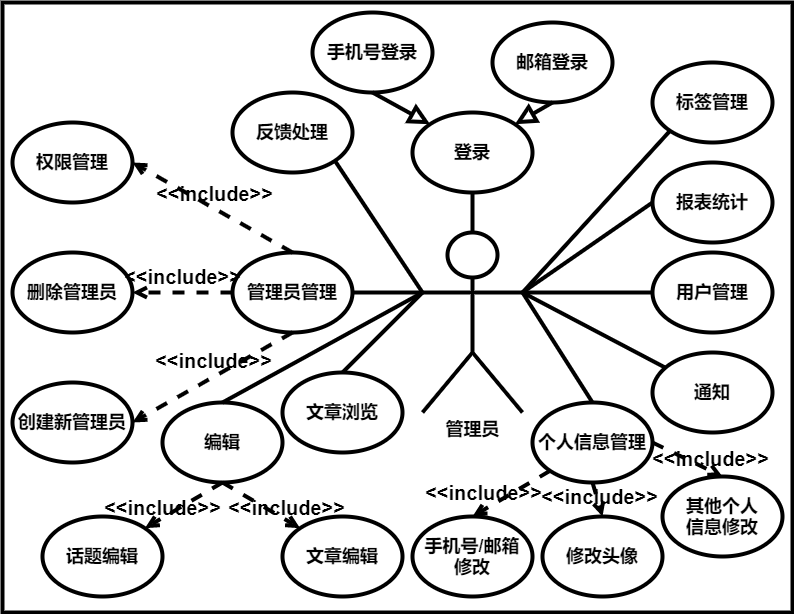

The diagram above was exported from draw.io. Its source (the exported page's mxGraphModel, read from the mxfile embedded in the PNG):
<mxGraphModel dx="2904" dy="-318" grid="1" gridSize="10" guides="1" tooltips="1" connect="1" arrows="1" fold="1" page="1" pageScale="1" pageWidth="827" pageHeight="1169" math="0" shadow="0">
  <root>
    <mxCell id="0" />
    <mxCell id="1" parent="0" />
    <mxCell id="72" value="" style="rounded=0;whiteSpace=wrap;html=1;fontSize=18;fontStyle=1;strokeWidth=4;" parent="1" vertex="1">
      <mxGeometry x="-800" y="1200" width="790" height="610" as="geometry" />
    </mxCell>
    <mxCell id="73" value="" style="endArrow=none;html=1;entryX=0.5;entryY=1;entryDx=0;entryDy=0;exitX=0.5;exitY=0;exitDx=0;exitDy=0;exitPerimeter=0;fontSize=18;fontStyle=1;strokeWidth=4;" parent="1" target="75" edge="1" source="83">
      <mxGeometry width="50" height="50" relative="1" as="geometry">
        <mxPoint x="-280.00000000000045" y="1430" as="sourcePoint" />
        <mxPoint x="-270" y="1370" as="targetPoint" />
      </mxGeometry>
    </mxCell>
    <mxCell id="75" value="登录" style="ellipse;whiteSpace=wrap;html=1;fontSize=18;fontStyle=1;strokeWidth=4;" parent="1" vertex="1">
      <mxGeometry x="-390" y="1310" width="120" height="80" as="geometry" />
    </mxCell>
    <mxCell id="83" value="管理员" style="shape=umlActor;verticalLabelPosition=bottom;verticalAlign=top;html=1;outlineConnect=0;fontSize=18;fontStyle=1;strokeWidth=4;" parent="1" vertex="1">
      <mxGeometry x="-380" y="1430" width="100" height="180" as="geometry" />
    </mxCell>
    <mxCell id="151" value="邮箱登录" style="ellipse;whiteSpace=wrap;html=1;fontSize=18;fontStyle=1;strokeWidth=4;" parent="1" vertex="1">
      <mxGeometry x="-310" y="1220" width="120" height="80" as="geometry" />
    </mxCell>
    <mxCell id="152" value="手机号登录" style="ellipse;whiteSpace=wrap;html=1;fontSize=18;fontStyle=1;strokeWidth=4;" parent="1" vertex="1">
      <mxGeometry x="-490" y="1210" width="120" height="80" as="geometry" />
    </mxCell>
    <mxCell id="153" value="报表统计" style="ellipse;whiteSpace=wrap;html=1;fontSize=18;fontStyle=1;strokeWidth=4;" parent="1" vertex="1">
      <mxGeometry x="-150" y="1360" width="120" height="80" as="geometry" />
    </mxCell>
    <mxCell id="154" value="标签管理" style="ellipse;whiteSpace=wrap;html=1;fontSize=18;fontStyle=1;strokeWidth=4;" parent="1" vertex="1">
      <mxGeometry x="-150" y="1260" width="120" height="80" as="geometry" />
    </mxCell>
    <mxCell id="155" value="管理员管理" style="ellipse;whiteSpace=wrap;html=1;fontSize=18;fontStyle=1;strokeWidth=4;" parent="1" vertex="1">
      <mxGeometry x="-570" y="1450" width="120" height="80" as="geometry" />
    </mxCell>
    <mxCell id="156" value="权限管理" style="ellipse;whiteSpace=wrap;html=1;fontSize=18;fontStyle=1;strokeWidth=4;" parent="1" vertex="1">
      <mxGeometry x="-790" y="1320" width="120" height="80" as="geometry" />
    </mxCell>
    <mxCell id="157" value="创建新管理员" style="ellipse;whiteSpace=wrap;html=1;fontSize=18;fontStyle=1;strokeWidth=4;" parent="1" vertex="1">
      <mxGeometry x="-790" y="1580" width="120" height="80" as="geometry" />
    </mxCell>
    <mxCell id="158" value="用户管理" style="ellipse;whiteSpace=wrap;html=1;fontSize=18;fontStyle=1;strokeWidth=4;" parent="1" vertex="1">
      <mxGeometry x="-150" y="1450" width="120" height="80" as="geometry" />
    </mxCell>
    <mxCell id="159" value="编辑" style="ellipse;whiteSpace=wrap;html=1;fontSize=18;fontStyle=1;strokeWidth=4;" parent="1" vertex="1">
      <mxGeometry x="-640" y="1600" width="120" height="80" as="geometry" />
    </mxCell>
    <mxCell id="160" value="反馈处理" style="ellipse;whiteSpace=wrap;html=1;fontSize=18;fontStyle=1;strokeWidth=4;" parent="1" vertex="1">
      <mxGeometry x="-570" y="1290" width="120" height="80" as="geometry" />
    </mxCell>
    <mxCell id="161" value="文章浏览" style="ellipse;whiteSpace=wrap;html=1;fontSize=18;fontStyle=1;strokeWidth=4;" parent="1" vertex="1">
      <mxGeometry x="-520" y="1570" width="120" height="80" as="geometry" />
    </mxCell>
    <mxCell id="162" value="通知" style="ellipse;whiteSpace=wrap;html=1;fontSize=18;fontStyle=1;strokeWidth=4;" parent="1" vertex="1">
      <mxGeometry x="-150" y="1550" width="120" height="80" as="geometry" />
    </mxCell>
    <mxCell id="163" value="个人信息管理" style="ellipse;whiteSpace=wrap;html=1;fontSize=18;fontStyle=1;strokeWidth=4;" parent="1" vertex="1">
      <mxGeometry x="-270" y="1600" width="120" height="80" as="geometry" />
    </mxCell>
    <mxCell id="164" value="&amp;lt;&amp;lt;include&amp;gt;&amp;gt;" style="html=1;verticalAlign=bottom;labelBackgroundColor=none;endArrow=open;endFill=0;dashed=1;strokeWidth=4;fontSize=20;entryX=1;entryY=0.5;entryDx=0;entryDy=0;exitX=0.5;exitY=0;exitDx=0;exitDy=0;fontStyle=1" parent="1" source="155" target="156" edge="1">
      <mxGeometry x="-0.0293" y="-1" width="160" relative="1" as="geometry">
        <mxPoint x="-280" y="1520" as="sourcePoint" />
        <mxPoint x="-120" y="1520" as="targetPoint" />
        <mxPoint x="-1" as="offset" />
      </mxGeometry>
    </mxCell>
    <mxCell id="166" value="&amp;lt;&amp;lt;include&amp;gt;&amp;gt;" style="html=1;verticalAlign=bottom;labelBackgroundColor=none;endArrow=open;endFill=0;dashed=1;strokeWidth=4;fontSize=20;entryX=1;entryY=0.5;entryDx=0;entryDy=0;exitX=0.5;exitY=1;exitDx=0;exitDy=0;fontStyle=1" parent="1" source="155" target="157" edge="1">
      <mxGeometry x="-0.0293" y="-1" width="160" relative="1" as="geometry">
        <mxPoint x="-500" y="1460" as="sourcePoint" />
        <mxPoint x="-670.0000000000273" y="1370" as="targetPoint" />
        <mxPoint x="-1" as="offset" />
      </mxGeometry>
    </mxCell>
    <mxCell id="167" value="" style="endArrow=none;html=1;entryX=1;entryY=1;entryDx=0;entryDy=0;exitX=0;exitY=0.3333333333333333;exitDx=0;exitDy=0;exitPerimeter=0;fontSize=18;fontStyle=1;strokeWidth=4;" parent="1" source="83" target="160" edge="1">
      <mxGeometry width="50" height="50" relative="1" as="geometry">
        <mxPoint x="-270" y="1440" as="sourcePoint" />
        <mxPoint x="-270" y="1380" as="targetPoint" />
      </mxGeometry>
    </mxCell>
    <mxCell id="168" value="" style="endArrow=none;html=1;entryX=0;entryY=0.3333333333333333;entryDx=0;entryDy=0;exitX=1;exitY=0.5;exitDx=0;exitDy=0;fontSize=18;fontStyle=1;strokeWidth=4;entryPerimeter=0;" parent="1" source="155" target="83" edge="1">
      <mxGeometry width="50" height="50" relative="1" as="geometry">
        <mxPoint x="-320" y="1500" as="sourcePoint" />
        <mxPoint x="-457.57359312884455" y="1368.284271247437" as="targetPoint" />
      </mxGeometry>
    </mxCell>
    <mxCell id="169" value="" style="endArrow=none;html=1;entryX=0;entryY=0.5;entryDx=0;entryDy=0;exitX=1;exitY=0.3333333333333333;exitDx=0;exitDy=0;fontSize=18;fontStyle=1;strokeWidth=4;exitPerimeter=0;" parent="1" source="83" target="153" edge="1">
      <mxGeometry width="50" height="50" relative="1" as="geometry">
        <mxPoint x="-440.0000000000273" y="1500" as="sourcePoint" />
        <mxPoint x="-320" y="1500" as="targetPoint" />
      </mxGeometry>
    </mxCell>
    <mxCell id="170" value="" style="endArrow=none;html=1;entryX=0;entryY=1;entryDx=0;entryDy=0;exitX=1;exitY=0.3333333333333333;exitDx=0;exitDy=0;fontSize=18;fontStyle=1;strokeWidth=4;exitPerimeter=0;" parent="1" source="83" target="154" edge="1">
      <mxGeometry width="50" height="50" relative="1" as="geometry">
        <mxPoint x="-430.0000000000273" y="1510" as="sourcePoint" />
        <mxPoint x="-310" y="1510" as="targetPoint" />
      </mxGeometry>
    </mxCell>
    <mxCell id="171" value="" style="endArrow=none;html=1;entryX=0;entryY=0.3333333333333333;entryDx=0;entryDy=0;exitX=0.5;exitY=0;exitDx=0;exitDy=0;fontSize=18;fontStyle=1;strokeWidth=4;entryPerimeter=0;" parent="1" source="159" target="83" edge="1">
      <mxGeometry width="50" height="50" relative="1" as="geometry">
        <mxPoint x="-420.0000000000273" y="1520" as="sourcePoint" />
        <mxPoint x="-300" y="1520" as="targetPoint" />
      </mxGeometry>
    </mxCell>
    <mxCell id="172" value="" style="endArrow=none;html=1;exitX=0.5;exitY=0;exitDx=0;exitDy=0;fontSize=18;fontStyle=1;strokeWidth=4;entryX=0;entryY=0.3333333333333333;entryDx=0;entryDy=0;entryPerimeter=0;" parent="1" source="161" target="83" edge="1">
      <mxGeometry width="50" height="50" relative="1" as="geometry">
        <mxPoint x="-410.0000000000273" y="1530" as="sourcePoint" />
        <mxPoint x="-330" y="1490" as="targetPoint" />
      </mxGeometry>
    </mxCell>
    <mxCell id="173" value="" style="endArrow=none;html=1;exitX=0;exitY=0.5;exitDx=0;exitDy=0;fontSize=18;fontStyle=1;strokeWidth=4;entryX=1;entryY=0.3333333333333333;entryDx=0;entryDy=0;entryPerimeter=0;" parent="1" source="158" target="83" edge="1">
      <mxGeometry width="50" height="50" relative="1" as="geometry">
        <mxPoint x="-457.57359312881636" y="1771.715728752544" as="sourcePoint" />
        <mxPoint x="-320" y="1500" as="targetPoint" />
      </mxGeometry>
    </mxCell>
    <mxCell id="174" value="" style="endArrow=none;html=1;fontSize=18;fontStyle=1;strokeWidth=4;entryX=1;entryY=0.3333333333333333;entryDx=0;entryDy=0;entryPerimeter=0;" parent="1" source="162" target="83" edge="1">
      <mxGeometry width="50" height="50" relative="1" as="geometry">
        <mxPoint x="-447.57359312881636" y="1781.715728752544" as="sourcePoint" />
        <mxPoint x="-310" y="1510" as="targetPoint" />
      </mxGeometry>
    </mxCell>
    <mxCell id="175" value="" style="endArrow=none;html=1;exitX=0.5;exitY=0;exitDx=0;exitDy=0;fontSize=18;fontStyle=1;strokeWidth=4;entryX=1;entryY=0.3333333333333333;entryDx=0;entryDy=0;entryPerimeter=0;" parent="1" source="163" target="83" edge="1">
      <mxGeometry width="50" height="50" relative="1" as="geometry">
        <mxPoint x="-437.57359312881636" y="1791.715728752544" as="sourcePoint" />
        <mxPoint x="-300" y="1520" as="targetPoint" />
      </mxGeometry>
    </mxCell>
    <mxCell id="178" value="" style="edgeStyle=none;html=1;endSize=12;endArrow=block;endFill=0;strokeWidth=4;fontSize=20;entryX=1;entryY=0;entryDx=0;entryDy=0;exitX=0.5;exitY=1;exitDx=0;exitDy=0;" parent="1" source="151" target="75" edge="1">
      <mxGeometry width="160" relative="1" as="geometry">
        <mxPoint x="-280" y="1260" as="sourcePoint" />
        <mxPoint x="-120" y="1260" as="targetPoint" />
      </mxGeometry>
    </mxCell>
    <mxCell id="179" value="" style="edgeStyle=none;html=1;endSize=12;endArrow=block;endFill=0;strokeWidth=4;fontSize=20;entryX=0;entryY=0;entryDx=0;entryDy=0;exitX=0.5;exitY=1;exitDx=0;exitDy=0;" parent="1" source="152" target="75" edge="1">
      <mxGeometry width="160" relative="1" as="geometry">
        <mxPoint x="-149.99999999999955" y="1270" as="sourcePoint" />
        <mxPoint x="-227.57359312880726" y="1311.7157287525388" as="targetPoint" />
      </mxGeometry>
    </mxCell>
    <mxCell id="180" value="删除管理员" style="ellipse;whiteSpace=wrap;html=1;fontSize=18;fontStyle=1;strokeWidth=4;" vertex="1" parent="1">
      <mxGeometry x="-790" y="1450" width="120" height="80" as="geometry" />
    </mxCell>
    <mxCell id="181" value="&amp;lt;&amp;lt;include&amp;gt;&amp;gt;" style="html=1;verticalAlign=bottom;labelBackgroundColor=none;endArrow=open;endFill=0;dashed=1;strokeWidth=4;fontSize=20;entryX=1;entryY=0.5;entryDx=0;entryDy=0;exitX=0;exitY=0.5;exitDx=0;exitDy=0;fontStyle=1;" edge="1" parent="1" source="155" target="180">
      <mxGeometry x="-0.0293" y="-1" width="160" relative="1" as="geometry">
        <mxPoint x="-500" y="1460" as="sourcePoint" />
        <mxPoint x="-670.0000000000068" y="1370" as="targetPoint" />
        <mxPoint x="-1" as="offset" />
      </mxGeometry>
    </mxCell>
    <mxCell id="182" value="文章编辑" style="ellipse;whiteSpace=wrap;html=1;fontSize=18;fontStyle=1;strokeWidth=4;" vertex="1" parent="1">
      <mxGeometry x="-520" y="1714" width="120" height="80" as="geometry" />
    </mxCell>
    <mxCell id="183" value="话题编辑" style="ellipse;whiteSpace=wrap;html=1;fontSize=18;fontStyle=1;strokeWidth=4;" vertex="1" parent="1">
      <mxGeometry x="-760" y="1714" width="120" height="80" as="geometry" />
    </mxCell>
    <mxCell id="184" value="&amp;lt;&amp;lt;include&amp;gt;&amp;gt;" style="html=1;verticalAlign=bottom;labelBackgroundColor=none;endArrow=open;endFill=0;dashed=1;strokeWidth=4;fontSize=20;entryX=1;entryY=0;entryDx=0;entryDy=0;exitX=0.5;exitY=1;exitDx=0;exitDy=0;fontStyle=1" edge="1" parent="1" source="159" target="183">
      <mxGeometry x="0.5993" y="4" width="160" relative="1" as="geometry">
        <mxPoint x="-500" y="1540" as="sourcePoint" />
        <mxPoint x="-660" y="1630" as="targetPoint" />
        <mxPoint as="offset" />
      </mxGeometry>
    </mxCell>
    <mxCell id="185" value="&amp;lt;&amp;lt;include&amp;gt;&amp;gt;" style="html=1;verticalAlign=bottom;labelBackgroundColor=none;endArrow=open;endFill=0;dashed=1;strokeWidth=4;fontSize=20;entryX=0;entryY=0;entryDx=0;entryDy=0;fontStyle=1" edge="1" parent="1" target="182">
      <mxGeometry x="0.674" y="-2" width="160" relative="1" as="geometry">
        <mxPoint x="-580" y="1680" as="sourcePoint" />
        <mxPoint x="-647.5735931288073" y="1735.715728752538" as="targetPoint" />
        <mxPoint as="offset" />
      </mxGeometry>
    </mxCell>
    <mxCell id="186" value="手机号/邮箱&lt;br&gt;修改" style="ellipse;whiteSpace=wrap;html=1;fontSize=18;fontStyle=1;strokeWidth=4;" vertex="1" parent="1">
      <mxGeometry x="-390" y="1714" width="120" height="80" as="geometry" />
    </mxCell>
    <mxCell id="187" value="其他个人&lt;br&gt;信息修改" style="ellipse;whiteSpace=wrap;html=1;fontSize=18;fontStyle=1;strokeWidth=4;" vertex="1" parent="1">
      <mxGeometry x="-140" y="1674" width="120" height="80" as="geometry" />
    </mxCell>
    <mxCell id="188" value="修改头像" style="ellipse;whiteSpace=wrap;html=1;fontSize=18;fontStyle=1;strokeWidth=4;" vertex="1" parent="1">
      <mxGeometry x="-260" y="1714" width="120" height="80" as="geometry" />
    </mxCell>
    <mxCell id="189" value="&amp;lt;&amp;lt;include&amp;gt;&amp;gt;" style="html=1;verticalAlign=bottom;labelBackgroundColor=none;endArrow=open;endFill=0;dashed=1;strokeWidth=4;fontSize=20;entryX=0.5;entryY=0;entryDx=0;entryDy=0;fontStyle=1;exitX=0;exitY=1;exitDx=0;exitDy=0;" edge="1" parent="1" source="163" target="186">
      <mxGeometry x="0.674" y="-2" width="160" relative="1" as="geometry">
        <mxPoint x="-570" y="1690" as="sourcePoint" />
        <mxPoint x="-492.42640687119274" y="1735.7157287525379" as="targetPoint" />
        <mxPoint as="offset" />
      </mxGeometry>
    </mxCell>
    <mxCell id="190" value="&amp;lt;&amp;lt;include&amp;gt;&amp;gt;" style="html=1;verticalAlign=bottom;labelBackgroundColor=none;endArrow=open;endFill=0;dashed=1;strokeWidth=4;fontSize=20;entryX=0.5;entryY=0;entryDx=0;entryDy=0;fontStyle=1;exitX=0.5;exitY=1;exitDx=0;exitDy=0;" edge="1" parent="1" source="163" target="188">
      <mxGeometry x="0.674" y="-2" width="160" relative="1" as="geometry">
        <mxPoint x="-242.42640687119274" y="1678.2842712474621" as="sourcePoint" />
        <mxPoint x="-320" y="1724" as="targetPoint" />
        <mxPoint as="offset" />
      </mxGeometry>
    </mxCell>
    <mxCell id="191" value="&amp;lt;&amp;lt;include&amp;gt;&amp;gt;" style="html=1;verticalAlign=bottom;labelBackgroundColor=none;endArrow=open;endFill=0;dashed=1;strokeWidth=4;fontSize=20;entryX=0.5;entryY=0;entryDx=0;entryDy=0;fontStyle=1;exitX=1;exitY=0.5;exitDx=0;exitDy=0;" edge="1" parent="1" source="163" target="187">
      <mxGeometry x="0.674" y="-2" width="160" relative="1" as="geometry">
        <mxPoint x="-232.42640687119274" y="1688.2842712474621" as="sourcePoint" />
        <mxPoint x="-310" y="1734" as="targetPoint" />
        <mxPoint as="offset" />
      </mxGeometry>
    </mxCell>
  </root>
</mxGraphModel>